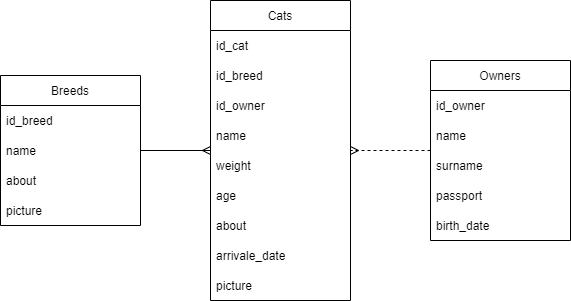

The diagram above was exported from draw.io. Its source (the exported page's mxGraphModel, read from the mxfile embedded in the PNG):
<mxGraphModel dx="1152" dy="630" grid="1" gridSize="10" guides="1" tooltips="1" connect="1" arrows="1" fold="1" page="1" pageScale="1" pageWidth="827" pageHeight="1169" math="0" shadow="0">
  <root>
    <mxCell id="0" />
    <mxCell id="1" parent="0" />
    <mxCell id="xgeaa0Crc68h8-J98OUL-3" value="Cats" style="swimlane;fontStyle=0;childLayout=stackLayout;horizontal=1;startSize=30;horizontalStack=0;resizeParent=1;resizeParentMax=0;resizeLast=0;collapsible=1;marginBottom=0;" vertex="1" parent="1">
      <mxGeometry x="300" y="200" width="140" height="300" as="geometry" />
    </mxCell>
    <mxCell id="xgeaa0Crc68h8-J98OUL-4" value="id_cat" style="text;strokeColor=none;fillColor=none;align=left;verticalAlign=middle;spacingLeft=4;spacingRight=4;overflow=hidden;points=[[0,0.5],[1,0.5]];portConstraint=eastwest;rotatable=0;" vertex="1" parent="xgeaa0Crc68h8-J98OUL-3">
      <mxGeometry y="30" width="140" height="30" as="geometry" />
    </mxCell>
    <mxCell id="xgeaa0Crc68h8-J98OUL-16" value="id_breed" style="text;strokeColor=none;fillColor=none;align=left;verticalAlign=middle;spacingLeft=4;spacingRight=4;overflow=hidden;points=[[0,0.5],[1,0.5]];portConstraint=eastwest;rotatable=0;" vertex="1" parent="xgeaa0Crc68h8-J98OUL-3">
      <mxGeometry y="60" width="140" height="30" as="geometry" />
    </mxCell>
    <mxCell id="xgeaa0Crc68h8-J98OUL-31" value="id_owner" style="text;strokeColor=none;fillColor=none;align=left;verticalAlign=middle;spacingLeft=4;spacingRight=4;overflow=hidden;points=[[0,0.5],[1,0.5]];portConstraint=eastwest;rotatable=0;" vertex="1" parent="xgeaa0Crc68h8-J98OUL-3">
      <mxGeometry y="90" width="140" height="30" as="geometry" />
    </mxCell>
    <mxCell id="xgeaa0Crc68h8-J98OUL-5" value="name" style="text;strokeColor=none;fillColor=none;align=left;verticalAlign=middle;spacingLeft=4;spacingRight=4;overflow=hidden;points=[[0,0.5],[1,0.5]];portConstraint=eastwest;rotatable=0;" vertex="1" parent="xgeaa0Crc68h8-J98OUL-3">
      <mxGeometry y="120" width="140" height="30" as="geometry" />
    </mxCell>
    <mxCell id="xgeaa0Crc68h8-J98OUL-6" value="weight" style="text;strokeColor=none;fillColor=none;align=left;verticalAlign=middle;spacingLeft=4;spacingRight=4;overflow=hidden;points=[[0,0.5],[1,0.5]];portConstraint=eastwest;rotatable=0;" vertex="1" parent="xgeaa0Crc68h8-J98OUL-3">
      <mxGeometry y="150" width="140" height="30" as="geometry" />
    </mxCell>
    <mxCell id="xgeaa0Crc68h8-J98OUL-24" value="age" style="text;strokeColor=none;fillColor=none;align=left;verticalAlign=middle;spacingLeft=4;spacingRight=4;overflow=hidden;points=[[0,0.5],[1,0.5]];portConstraint=eastwest;rotatable=0;" vertex="1" parent="xgeaa0Crc68h8-J98OUL-3">
      <mxGeometry y="180" width="140" height="30" as="geometry" />
    </mxCell>
    <mxCell id="xgeaa0Crc68h8-J98OUL-25" value="about" style="text;strokeColor=none;fillColor=none;align=left;verticalAlign=middle;spacingLeft=4;spacingRight=4;overflow=hidden;points=[[0,0.5],[1,0.5]];portConstraint=eastwest;rotatable=0;" vertex="1" parent="xgeaa0Crc68h8-J98OUL-3">
      <mxGeometry y="210" width="140" height="30" as="geometry" />
    </mxCell>
    <mxCell id="xgeaa0Crc68h8-J98OUL-26" value="arrivale_date" style="text;strokeColor=none;fillColor=none;align=left;verticalAlign=middle;spacingLeft=4;spacingRight=4;overflow=hidden;points=[[0,0.5],[1,0.5]];portConstraint=eastwest;rotatable=0;" vertex="1" parent="xgeaa0Crc68h8-J98OUL-3">
      <mxGeometry y="240" width="140" height="30" as="geometry" />
    </mxCell>
    <mxCell id="xgeaa0Crc68h8-J98OUL-27" value="picture" style="text;strokeColor=none;fillColor=none;align=left;verticalAlign=middle;spacingLeft=4;spacingRight=4;overflow=hidden;points=[[0,0.5],[1,0.5]];portConstraint=eastwest;rotatable=0;" vertex="1" parent="xgeaa0Crc68h8-J98OUL-3">
      <mxGeometry y="270" width="140" height="30" as="geometry" />
    </mxCell>
    <mxCell id="xgeaa0Crc68h8-J98OUL-7" value="Owners" style="swimlane;fontStyle=0;childLayout=stackLayout;horizontal=1;startSize=30;horizontalStack=0;resizeParent=1;resizeParentMax=0;resizeLast=0;collapsible=1;marginBottom=0;" vertex="1" parent="1">
      <mxGeometry x="520" y="260" width="140" height="180" as="geometry" />
    </mxCell>
    <mxCell id="xgeaa0Crc68h8-J98OUL-28" value="id_owner" style="text;strokeColor=none;fillColor=none;align=left;verticalAlign=middle;spacingLeft=4;spacingRight=4;overflow=hidden;points=[[0,0.5],[1,0.5]];portConstraint=eastwest;rotatable=0;" vertex="1" parent="xgeaa0Crc68h8-J98OUL-7">
      <mxGeometry y="30" width="140" height="30" as="geometry" />
    </mxCell>
    <mxCell id="xgeaa0Crc68h8-J98OUL-8" value="name" style="text;strokeColor=none;fillColor=none;align=left;verticalAlign=middle;spacingLeft=4;spacingRight=4;overflow=hidden;points=[[0,0.5],[1,0.5]];portConstraint=eastwest;rotatable=0;" vertex="1" parent="xgeaa0Crc68h8-J98OUL-7">
      <mxGeometry y="60" width="140" height="30" as="geometry" />
    </mxCell>
    <mxCell id="xgeaa0Crc68h8-J98OUL-9" value="surname" style="text;strokeColor=none;fillColor=none;align=left;verticalAlign=middle;spacingLeft=4;spacingRight=4;overflow=hidden;points=[[0,0.5],[1,0.5]];portConstraint=eastwest;rotatable=0;" vertex="1" parent="xgeaa0Crc68h8-J98OUL-7">
      <mxGeometry y="90" width="140" height="30" as="geometry" />
    </mxCell>
    <mxCell id="xgeaa0Crc68h8-J98OUL-10" value="passport" style="text;strokeColor=none;fillColor=none;align=left;verticalAlign=middle;spacingLeft=4;spacingRight=4;overflow=hidden;points=[[0,0.5],[1,0.5]];portConstraint=eastwest;rotatable=0;" vertex="1" parent="xgeaa0Crc68h8-J98OUL-7">
      <mxGeometry y="120" width="140" height="30" as="geometry" />
    </mxCell>
    <mxCell id="xgeaa0Crc68h8-J98OUL-29" value="birth_date" style="text;strokeColor=none;fillColor=none;align=left;verticalAlign=middle;spacingLeft=4;spacingRight=4;overflow=hidden;points=[[0,0.5],[1,0.5]];portConstraint=eastwest;rotatable=0;" vertex="1" parent="xgeaa0Crc68h8-J98OUL-7">
      <mxGeometry y="150" width="140" height="30" as="geometry" />
    </mxCell>
    <mxCell id="xgeaa0Crc68h8-J98OUL-11" value="Breeds" style="swimlane;fontStyle=0;childLayout=stackLayout;horizontal=1;startSize=30;horizontalStack=0;resizeParent=1;resizeParentMax=0;resizeLast=0;collapsible=1;marginBottom=0;" vertex="1" parent="1">
      <mxGeometry x="90" y="275" width="140" height="150" as="geometry" />
    </mxCell>
    <mxCell id="xgeaa0Crc68h8-J98OUL-12" value="id_breed" style="text;strokeColor=none;fillColor=none;align=left;verticalAlign=middle;spacingLeft=4;spacingRight=4;overflow=hidden;points=[[0,0.5],[1,0.5]];portConstraint=eastwest;rotatable=0;" vertex="1" parent="xgeaa0Crc68h8-J98OUL-11">
      <mxGeometry y="30" width="140" height="30" as="geometry" />
    </mxCell>
    <mxCell id="xgeaa0Crc68h8-J98OUL-13" value="name" style="text;strokeColor=none;fillColor=none;align=left;verticalAlign=middle;spacingLeft=4;spacingRight=4;overflow=hidden;points=[[0,0.5],[1,0.5]];portConstraint=eastwest;rotatable=0;" vertex="1" parent="xgeaa0Crc68h8-J98OUL-11">
      <mxGeometry y="60" width="140" height="30" as="geometry" />
    </mxCell>
    <mxCell id="xgeaa0Crc68h8-J98OUL-14" value="about" style="text;strokeColor=none;fillColor=none;align=left;verticalAlign=middle;spacingLeft=4;spacingRight=4;overflow=hidden;points=[[0,0.5],[1,0.5]];portConstraint=eastwest;rotatable=0;" vertex="1" parent="xgeaa0Crc68h8-J98OUL-11">
      <mxGeometry y="90" width="140" height="30" as="geometry" />
    </mxCell>
    <mxCell id="xgeaa0Crc68h8-J98OUL-15" value="picture" style="text;strokeColor=none;fillColor=none;align=left;verticalAlign=middle;spacingLeft=4;spacingRight=4;overflow=hidden;points=[[0,0.5],[1,0.5]];portConstraint=eastwest;rotatable=0;" vertex="1" parent="xgeaa0Crc68h8-J98OUL-11">
      <mxGeometry y="120" width="140" height="30" as="geometry" />
    </mxCell>
    <mxCell id="xgeaa0Crc68h8-J98OUL-17" value="" style="endArrow=ERmany;html=1;rounded=0;startArrow=none;startFill=0;endFill=0;" edge="1" parent="1" source="xgeaa0Crc68h8-J98OUL-11" target="xgeaa0Crc68h8-J98OUL-3">
      <mxGeometry width="50" height="50" relative="1" as="geometry">
        <mxPoint x="280" y="290" as="sourcePoint" />
        <mxPoint x="330" y="240" as="targetPoint" />
      </mxGeometry>
    </mxCell>
    <mxCell id="xgeaa0Crc68h8-J98OUL-30" value="" style="endArrow=ERmany;html=1;rounded=0;endFill=0;dashed=1;" edge="1" parent="1" source="xgeaa0Crc68h8-J98OUL-7" target="xgeaa0Crc68h8-J98OUL-3">
      <mxGeometry width="50" height="50" relative="1" as="geometry">
        <mxPoint x="470" y="370" as="sourcePoint" />
        <mxPoint x="490" y="290" as="targetPoint" />
      </mxGeometry>
    </mxCell>
  </root>
</mxGraphModel>